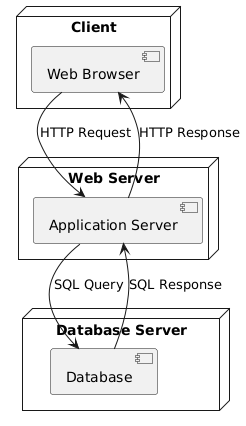

The diagram above was rendered by PlantUML. Its source (embedded in the PNG):
@startuml
node "Client" {
    [Web Browser]
}

node "Web Server" {
    [Application Server]
}

node "Database Server" {
    [Database]
}

[Web Browser] --> [Application Server] : HTTP Request
[Application Server] --> [Database] : SQL Query
[Database] --> [Application Server] : SQL Response
[Application Server] --> [Web Browser] : HTTP Response
@enduml